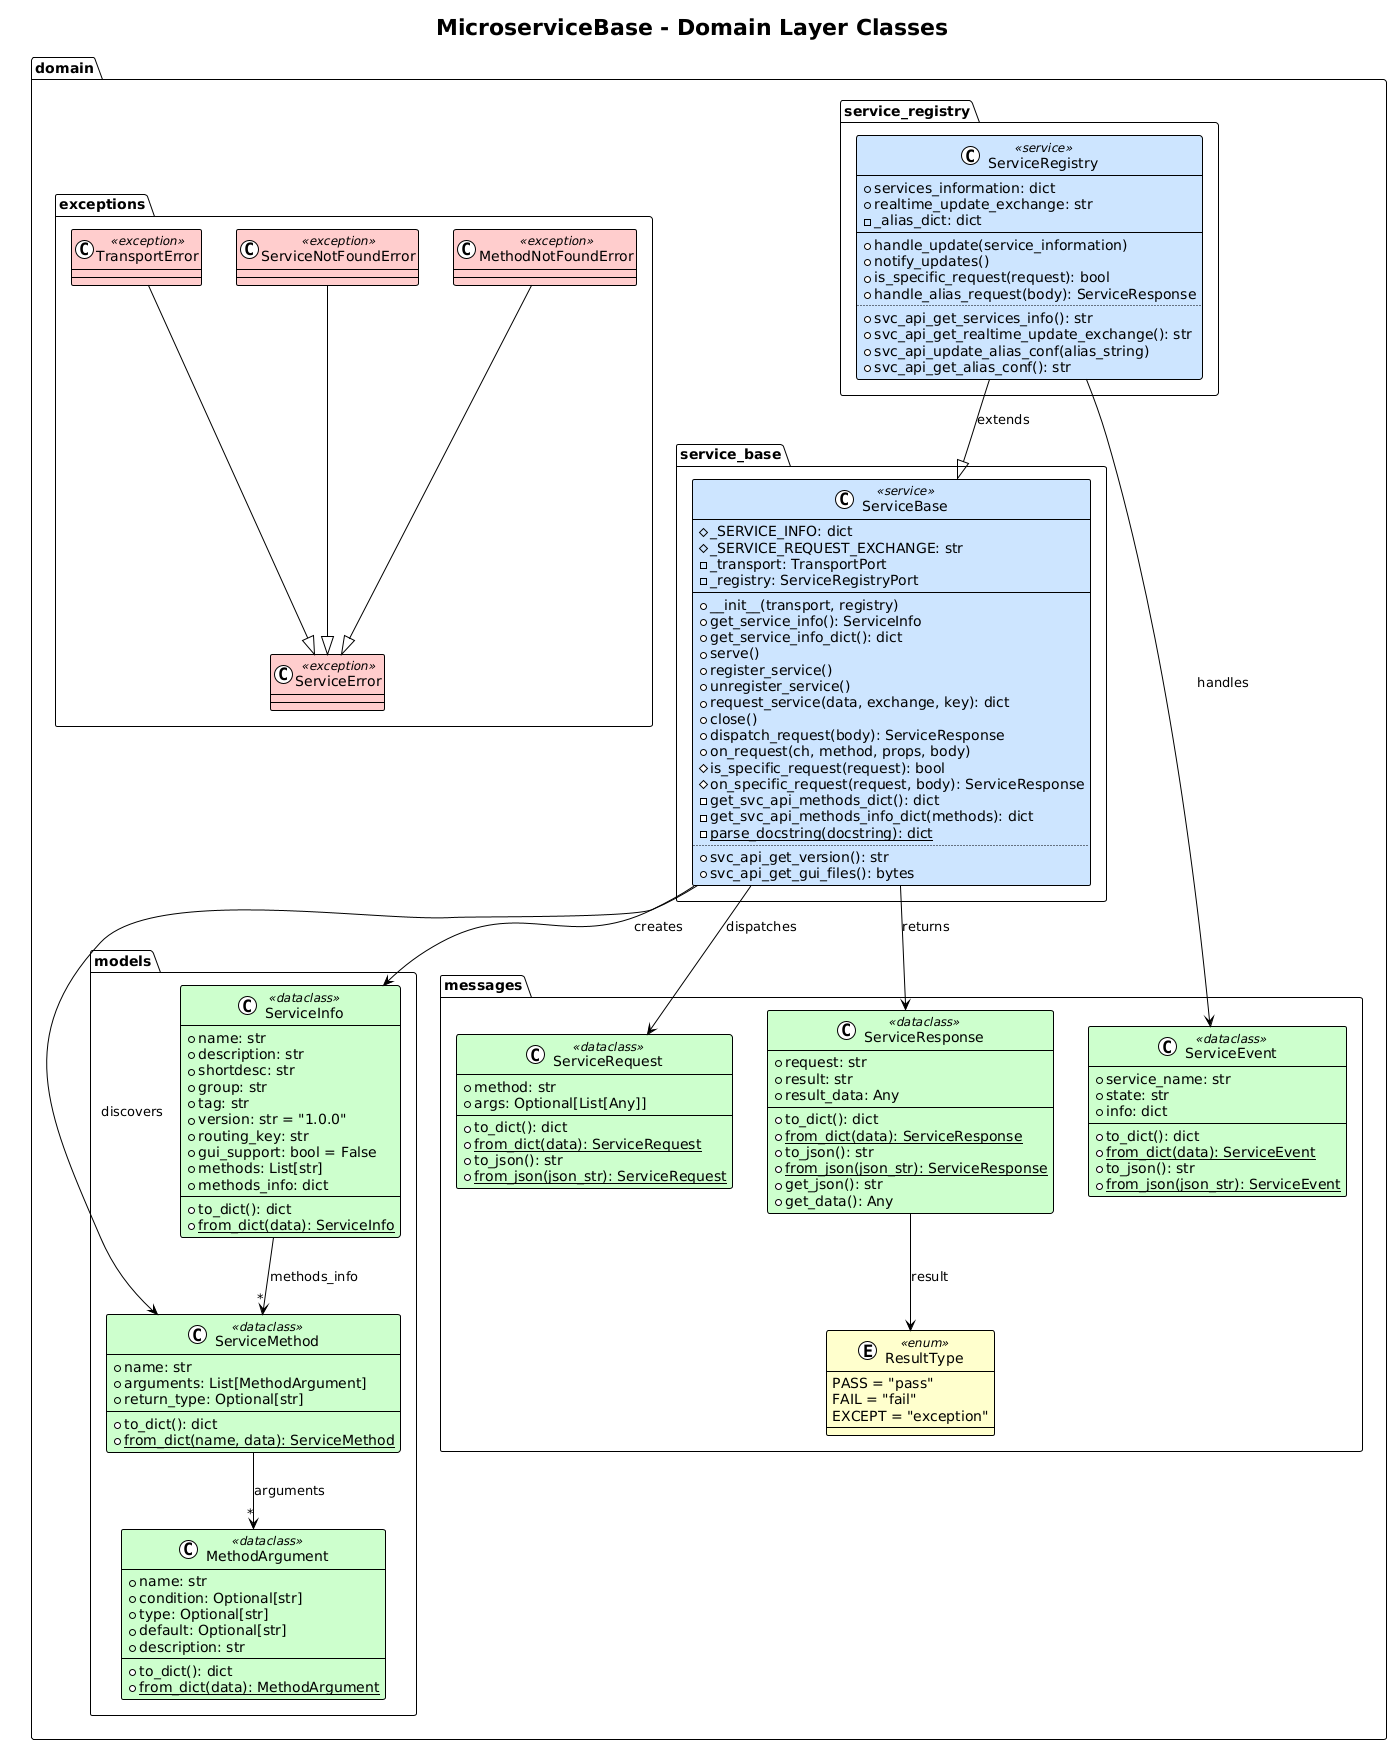

The diagram above was rendered by PlantUML. Its source (embedded in the PNG):
@startuml
skinparam dpi 200 class_domain
!theme plain
title MicroserviceBase - Domain Layer Classes

skinparam class {
    BackgroundColor<<dataclass>> #CCFFCC
    BackgroundColor<<enum>> #FFFFCC
    BackgroundColor<<exception>> #FFCCCC
    BackgroundColor<<service>> #CCE5FF
}

package "domain.models" {

    class MethodArgument <<dataclass>> {
        +name: str
        +condition: Optional[str]
        +type: Optional[str]
        +default: Optional[str]
        +description: str
        --
        +to_dict(): dict
        +{static} from_dict(data): MethodArgument
    }

    class ServiceMethod <<dataclass>> {
        +name: str
        +arguments: List[MethodArgument]
        +return_type: Optional[str]
        --
        +to_dict(): dict
        +{static} from_dict(name, data): ServiceMethod
    }

    class ServiceInfo <<dataclass>> {
        +name: str
        +description: str
        +shortdesc: str
        +group: str
        +tag: str
        +version: str = "1.0.0"
        +routing_key: str
        +gui_support: bool = False
        +methods: List[str]
        +methods_info: dict
        --
        +to_dict(): dict
        +{static} from_dict(data): ServiceInfo
    }

    ServiceInfo --> "*" ServiceMethod : methods_info
    ServiceMethod --> "*" MethodArgument : arguments
}

package "domain.messages" {

    enum ResultType <<enum>> {
        PASS = "pass"
        FAIL = "fail"
        EXCEPT = "exception"
    }

    class ServiceRequest <<dataclass>> {
        +method: str
        +args: Optional[List[Any]]
        --
        +to_dict(): dict
        +{static} from_dict(data): ServiceRequest
        +to_json(): str
        +{static} from_json(json_str): ServiceRequest
    }

    class ServiceResponse <<dataclass>> {
        +request: str
        +result: str
        +result_data: Any
        --
        +to_dict(): dict
        +{static} from_dict(data): ServiceResponse
        +to_json(): str
        +{static} from_json(json_str): ServiceResponse
        +get_json(): str
        +get_data(): Any
    }

    class ServiceEvent <<dataclass>> {
        +service_name: str
        +state: str
        +info: dict
        --
        +to_dict(): dict
        +{static} from_dict(data): ServiceEvent
        +to_json(): str
        +{static} from_json(json_str): ServiceEvent
    }

    ServiceResponse --> ResultType : result
}

package "domain.exceptions" {

    class ServiceError <<exception>> {
    }

    class TransportError <<exception>> {
    }

    class ServiceNotFoundError <<exception>> {
    }

    class MethodNotFoundError <<exception>> {
    }

    TransportError --|> ServiceError
    ServiceNotFoundError --|> ServiceError
    MethodNotFoundError --|> ServiceError
}

package "domain.service_base" {

    class ServiceBase <<service>> {
        #_SERVICE_INFO: dict
        #_SERVICE_REQUEST_EXCHANGE: str
        -_transport: TransportPort
        -_registry: ServiceRegistryPort
        --
        +__init__(transport, registry)
        +get_service_info(): ServiceInfo
        +get_service_info_dict(): dict
        +serve()
        +register_service()
        +unregister_service()
        +request_service(data, exchange, key): dict
        +close()
        +dispatch_request(body): ServiceResponse
        +on_request(ch, method, props, body)
        #is_specific_request(request): bool
        #on_specific_request(request, body): ServiceResponse
        -get_svc_api_methods_dict(): dict
        -get_svc_api_methods_info_dict(methods): dict
        -{static} parse_docstring(docstring): dict
        ..
        +svc_api_get_version(): str
        +svc_api_get_gui_files(): bytes
    }
}

package "domain.service_registry" {

    class ServiceRegistry <<service>> {
        +services_information: dict
        +realtime_update_exchange: str
        -_alias_dict: dict
        --
        +handle_update(service_information)
        +notify_updates()
        +is_specific_request(request): bool
        +handle_alias_request(body): ServiceResponse
        ..
        +svc_api_get_services_info(): str
        +svc_api_get_realtime_update_exchange(): str
        +svc_api_update_alias_conf(alias_string)
        +svc_api_get_alias_conf(): str
    }

    ServiceRegistry --|> ServiceBase : extends
}

' Cross-package relationships
ServiceBase --> ServiceInfo : creates
ServiceBase --> ServiceRequest : dispatches
ServiceBase --> ServiceResponse : returns
ServiceBase --> ServiceMethod : discovers
ServiceRegistry --> ServiceEvent : handles
@enduml